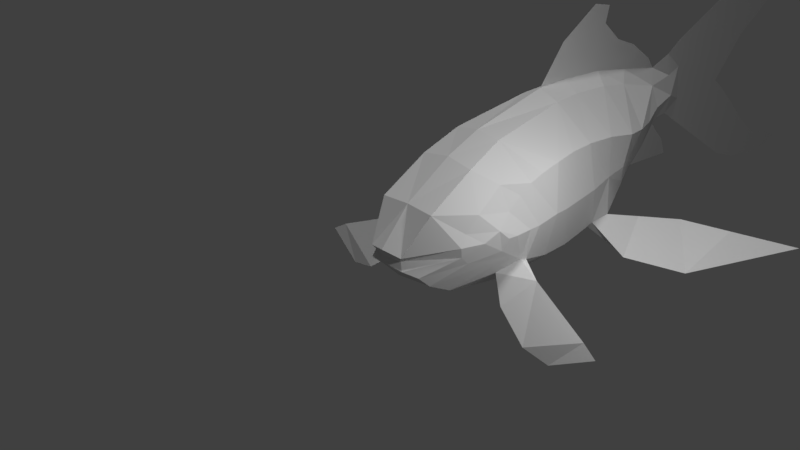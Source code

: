 # Source: goldfish.blend  (saved by Blender 2.79.0; exported with 4.5.12 LTS)
import bpy
from mathutils import Matrix  # noqa: F401  (used for matrix-valued properties, if any)

bpy.ops.wm.read_factory_settings(use_empty=True)
scene = bpy.context.scene
scene.name = 'Scene'

# ---- collections
col_collection_1 = bpy.data.collections.new('Collection 1'); scene.collection.children.link(col_collection_1)

# ---- world
world_world = bpy.data.worlds.new('World'); scene.world = world_world
world_world.color = (0.05088, 0.05088, 0.05088)
world_world.use_sun_shadow = False
world_world.sun_shadow_jitter_overblur = 0.0
world_world.cycles.sampling_method = 'MANUAL'

# ---- cameras
cam_camera = bpy.data.cameras.new('Camera')
cam_camera.clip_end = 100.0
cam_camera.lens = 35.0
cam_camera.sensor_width = 32.0
cam_camera.sensor_height = 18.0
cam_camera.ortho_scale = 7.314
cam_camera.dof.focus_distance = 0.0
cam_camera.dof.aperture_fstop = 128.0

# ---- lights
light_sun = bpy.data.lights.new('Sun', 'SUN')
light_sun.transmission_factor = 0.0
light_sun.angle = 0.1993
light_sun.energy = 1.0
light_sun.shadow_buffer_clip_start = 0.5
light_sun.shadow_soft_size = 0.1
light_sun.shadow_cascade_max_distance = 1000.0
light_lamp = bpy.data.lights.new('Lamp', 'POINT')
light_lamp.transmission_factor = 0.0
light_lamp.cutoff_distance = 30.0
light_lamp.energy = 100.0
light_lamp.shadow_buffer_clip_start = 1.001
light_lamp.shadow_soft_size = 0.1
light_lamp.shadow_maximum_resolution = 0.006
light_lamp.use_absolute_resolution = True

# ---- meshes
me_plane = bpy.data.meshes.new('Plane')
me_plane.from_pydata([(-1.161, 1.954, 0.4203), (0.9105, 2.177, 0.5911), (-1.369, 3.283, 0.3514), (0.9025, 3.46, 0.5596), (-1.363, 3.82, 0.2944), (0.7094, 3.898, 0.4876), (-1.304, 4.578, 0.2486), (0.5469, 4.464, 0.4237), (-1.177, 5.244, 0.1747), (0.2558, 5.285, 0.3075), (-0.925, 6.21, 0.1209), (-0.239, 6.271, 0.1621), (-0.9596, 6.843, 0.03514), (-0.6096, 6.885, 0.106), (0.8165, 1.563, 0.568), (-0.9204, 1.355, 0.4753), (0.6671, 0.9143, 0.5825), (-0.5063, 0.6224, 0.4882), (0.4865, 0.5696, 0.5374), (0.3348, 0.42, 0.4829), (0.04279, 0.2509, 0.3257), (0.2306, 0.2538, 0.3383), (0.1275, 0.3139, 0.2562), (-0.8165, 2.615, 0.9411), (-0.7339, 2.31, 0.9183), (0.486, 2.361, 1.029), (0.4835, 2.827, 1.024), (0.442, 3.213, 0.9977), (-0.8613, 2.963, 0.9202), (0.3832, 3.511, 0.9933), (-0.8762, 3.373, 0.9149), (0.3332, 3.823, 1.036), (-0.839, 3.89, 0.9118), (0.0301, 4.376, 0.8712), (-0.7292, 4.472, 0.9014), (-0.104, 4.668, 0.7718), (-0.6273, 5.013, 0.7348), (-0.5436, 5.588, 0.509), (-0.5733, 6.233, 0.2514), (-0.6391, 2.12, 0.8896), (0.3735, 1.907, 1.056), (-0.5103, 1.931, 0.8673), (0.3699, 1.847, 1.01), (-0.3438, 1.704, 0.8789), (0.2659, 1.687, 0.9781), (-0.1627, 1.458, 0.9408), (0.1399, 1.497, 0.9615), (-0.04223, 1.225, 0.89), (-0.07404, 2.118, 1.08), (-0.3805, 4.665, 0.8141), (-0.2978, 4.214, 0.9699), (-0.2653, 3.804, 1.006), (-0.2184, 3.364, 1.072), (-0.1534, 2.678, 1.109), (-0.1521, 2.445, 1.115), (-0.05554, 1.967, 1.051), (-0.04067, 1.718, 1.031), (-0.03877, 1.574, 1.007), (-0.4138, 1.228, 0.762), (-0.1923, 1.025, 0.7324), (-0.6869, 1.68, 0.7158), (-0.03755, 0.9061, 0.7698), (0.5458, 1.723, 0.9016), (-0.1774, 5.411, 0.5247), (0.1376, 4.697, 0.6695), (0.5484, 1.561, 0.8192), (0.5024, 3.567, 0.8585), (0.4644, 3.729, 0.8817), (0.2327, 1.045, 0.7747), (0.6218, 3.283, 0.8273), (0.1124, 0.9313, 0.7592), (0.8643, 1.629, 1.297), (0.7089, 1.683, 1.35), (0.4927, 1.712, 1.406), (0.8996, 1.386, 1.08), (1.154, 1.533, 1.75), (0.9164, 1.599, 1.905), (0.8952, 1.487, 2.371), (1.281, 1.303, 1.563), (1.036, 1.447, 2.596), (1.376, 1.337, 1.972), (1.262, 1.487, 1.938), (1.017, 1.541, 2.082), (0.774, 3.572, 1.543), (0.4039, 4.232, 1.321), (0.8597, 3.774, 1.415), (0.546, 4.142, 1.331), (0.8837, 3.985, 2.326), (0.4249, 4.638, 1.794), (0.9497, 4.163, 1.983), (0.6409, 4.477, 1.798), (0.5551, 5.277, 3.335), (0.4448, 4.841, 2.487), (0.7517, 4.939, 2.873), (0.6405, 4.745, 2.45), (-1.161, 1.954, -0.3227), (0.9105, 2.177, -0.4935), (-1.369, 3.283, -0.2538), (0.9025, 3.46, -0.5389), (-1.363, 3.82, -0.2906), (0.7094, 3.898, -0.4838), (-1.304, 4.578, -0.2486), (0.5469, 4.464, -0.4237), (-1.177, 5.244, -0.1747), (0.2558, 5.285, -0.3075), (-0.925, 6.21, -0.1209), (-0.239, 6.271, -0.1621), (-0.9596, 6.843, -0.03514), (-0.6096, 6.885, -0.106), (-1.039, 7.196, 0.0), (-0.4402, 7.304, 0.0), (-1.519, 8.334, 0.0), (0.2809, 8.525, 0.0), (-0.5694, 8.282, 0.0), (-2.017, 9.185, 0.0), (-1.622, 9.3, 0.0), (-2.276, 9.851, 0.0), (-1.955, 9.935, 0.0), (-2.315, 10.32, 0.0), (-2.104, 10.37, 0.0), (-2.298, 10.89, 0.0), (-2.201, 10.97, 0.0), (-2.207, 11.29, 0.0), (0.8512, 9.42, 0.0), (0.4575, 9.425, 0.0), (1.07, 9.907, 0.0), (0.7787, 9.919, 0.0), (1.288, 10.51, 0.0), (1.116, 10.53, 0.0), (1.326, 10.91, 0.0), (1.214, 10.89, 0.0), (1.325, 11.24, 0.0), (0.1332, 8.971, 0.0), (0.6641, 9.056, 0.0), (0.8165, 1.563, -0.4704), (-0.9204, 1.355, -0.3777), (0.6671, 0.9143, -0.4849), (-0.5063, 0.6224, -0.3906), (0.4865, 0.5696, -0.4398), (0.3348, 0.42, -0.3853), (0.04279, 0.2509, -0.2281), (0.2306, 0.2538, -0.2407), (0.1275, 0.3139, -0.1586), (-1.217, 1.94, 0.0488), (1.029, 2.036, 0.0488), (-1.507, 3.289, 0.0305), (1.069, 3.691, 0.0488), (-1.498, 3.924, 0.0), (0.8739, 4.224, 0.001021), (-1.454, 4.745, 0.0), (0.6585, 4.759, 0.0), (-1.336, 5.485, 0.0), (0.3981, 5.362, 0.0), (-1.188, 6.333, 0.0), (-0.2229, 6.504, 0.0), (-1.337, 6.799, 0.0), (-0.2436, 6.944, 0.0), (-1.523, 7.097, 0.0), (0.05462, 7.43, 0.0), (-2.022, 8.288, 0.0), (0.5731, 8.282, 0.0), (-0.4883, 8.63, 0.0), (-2.341, 9.036, 0.0), (-1.239, 9.352, 0.0), (-2.547, 9.758, 0.0), (-1.584, 9.959, 0.0), (-2.518, 10.29, 0.0), (-1.844, 10.35, 0.0), (-2.404, 10.84, 0.0), (-2.083, 10.87, 0.0), (-2.091, 11.55, 0.0), (1.13, 9.207, 0.0), (0.03766, 9.336, 0.0), (1.355, 9.84, 0.0), (0.5759, 9.969, 0.0), (1.497, 10.62, 0.0), (1.018, 10.6, 0.0), (1.498, 11.13, 0.0), (1.204, 11.22, 0.0), (1.37, 11.69, 0.0), (-0.3292, 8.862, 0.0), (0.9118, 8.832, 0.0), (0.9138, 1.505, 0.0488), (-0.9846, 1.378, 0.0488), (0.6912, 0.8549, 0.0488), (-0.5274, 0.6355, 0.0488), (0.4838, 0.484, 0.0488), (0.328, 0.3543, 0.0488), (-0.01689, 0.1734, 0.0488), (0.1807, 0.1994, 0.0488), (0.1056, 0.2271, 0.0488), (-0.8165, 2.615, -0.8435), (-0.7339, 2.31, -0.8207), (0.486, 2.361, -0.9311), (0.4835, 2.827, -0.9261), (0.442, 3.213, -0.9686), (-0.8613, 2.963, -0.8816), (0.3832, 3.511, -0.9933), (-0.8762, 3.373, -0.9149), (0.3332, 3.823, -1.036), (-0.839, 3.89, -0.9118), (0.0301, 4.376, -0.8712), (-0.7292, 4.472, -0.9014), (-0.104, 4.668, -0.7718), (-0.6273, 5.013, -0.7348), (-0.5436, 5.588, -0.509), (-0.5733, 6.233, -0.2514), (-0.6391, 2.12, -0.792), (0.3735, 1.907, -0.9582), (-0.5103, 1.931, -0.7697), (0.3699, 1.847, -0.9123), (-0.3438, 1.704, -0.7813), (0.2659, 1.687, -0.8805), (-0.1734, 1.476, -0.8369), (0.1399, 1.497, -0.8639), (-0.04223, 1.225, -0.7924), (-0.07404, 2.118, -0.9827), (-0.3805, 4.665, -0.8141), (-0.2978, 4.214, -0.9699), (-0.2653, 3.804, -1.006), (-0.2184, 3.364, -1.072), (-0.1534, 2.678, -1.039), (-0.1521, 2.445, -1.018), (-0.05554, 1.967, -0.9533), (-0.04067, 1.718, -0.9337), (-0.02804, 1.554, -0.9053), (-0.4138, 1.228, -0.6644), (-0.1923, 1.025, -0.6348), (-0.6869, 1.68, -0.6182), (-0.03755, 0.9061, -0.6722), (0.5458, 1.723, -0.804), (-0.1774, 5.411, -0.5247), (0.1376, 4.697, -0.6695), (0.5484, 1.561, -0.7216), (0.5024, 3.567, -0.8585), (0.4644, 3.729, -0.8817), (0.2327, 1.045, -0.6771), (0.6218, 3.283, -0.8177), (0.1124, 0.9313, -0.6616), (0.8643, 1.629, -1.2), (0.7089, 1.683, -1.252), (0.4927, 1.712, -1.309), (0.8996, 1.386, -0.9824), (1.154, 1.533, -1.653), (0.9164, 1.599, -1.807), (0.8952, 1.487, -2.273), (1.281, 1.303, -1.465), (1.036, 1.447, -2.498), (1.376, 1.337, -1.874), (1.262, 1.487, -1.84), (1.017, 1.541, -1.984), (-2.081, 3.797, 0.0), (-2.18, 4.819, 0.0), (-1.865, 5.217, 0.0), (-1.704, 5.669, 0.0), (-1.381, 6.175, 0.0), (-2.516, 4.516, 0.0), (-2.446, 4.881, 0.0), (0.4727, 5.99, 0.0), (-0.01159, 6.686, 0.0), (0.5473, 7.109, 0.0), (0.2334, 6.953, 0.0), (0.774, 3.572, -1.543), (0.4039, 4.232, -1.321), (0.8597, 3.774, -1.415), (0.546, 4.142, -1.331), (0.8837, 3.985, -2.326), (0.4249, 4.638, -1.794), (0.9497, 4.163, -1.983), (0.6409, 4.477, -1.798), (0.5551, 5.277, -3.335), (0.4448, 4.841, -2.487), (0.7517, 4.939, -2.873), (0.6405, 4.745, -2.45)], [], [(6, 34, 32), (59, 61, 17), (37, 10, 38), (67, 85, 86), (58, 45, 59), (1, 146, 144), (109, 13, 12), (64, 35, 63), (39, 60, 0), (4, 32, 30), (68, 46, 44), (60, 43, 58), (8, 36, 34), (2, 30, 28), (67, 33, 64), (59, 47, 61), (36, 37, 49), (40, 73, 42), (37, 63, 35), (26, 27, 69), (56, 45, 43), (44, 42, 65), (54, 39, 24), (13, 10, 12), (49, 33, 50), (51, 33, 31), (51, 29, 52), (43, 41, 55), (54, 26, 25), (2, 28, 23), (5, 146, 3), (4, 145, 147), (14, 144, 182), (7, 148, 5), (6, 147, 149), (16, 182, 184), (9, 150, 7), (15, 185, 183), (8, 149, 151), (18, 184, 186), (11, 152, 9), (25, 62, 40), (10, 151, 153), (19, 186, 187), (22, 189, 190), (13, 154, 11), (12, 153, 155), (21, 187, 189), (20, 190, 188), (110, 156, 13), (109, 155, 157), (69, 29, 66), (37, 36, 10), (23, 54, 24), (52, 29, 27), (30, 51, 52), (32, 50, 51), (34, 49, 50), (25, 48, 54), (40, 55, 48), (42, 56, 55), (46, 56, 44), (37, 35, 49), (46, 45, 57), (143, 2, 0), (20, 185, 17), (15, 58, 17), (3, 66, 5), (14, 65, 62), (7, 64, 9), (19, 70, 68), (9, 63, 11), (5, 67, 7), (38, 11, 63), (22, 61, 70), (71, 78, 75), (62, 72, 40), (65, 73, 74), (62, 74, 71), (75, 82, 76), (73, 76, 77), (73, 78, 74), (71, 76, 72), (77, 80, 78), (76, 82, 77), (75, 78, 81), (78, 80, 81), (79, 77, 82), (82, 80, 79), (86, 89, 90), (29, 85, 66), (31, 86, 84), (31, 83, 29), (87, 93, 89), (83, 89, 85), (84, 90, 88), (84, 87, 83), (93, 92, 94), (88, 94, 92), (87, 92, 91), (89, 94, 90), (47, 46, 68), (0, 183, 143), (53, 28, 52), (101, 202, 103), (227, 137, 229), (205, 206, 105), (235, 264, 234), (213, 226, 227), (96, 146, 98), (108, 109, 107), (110, 112, 113), (111, 115, 114), (114, 117, 116), (117, 118, 116), (119, 120, 118), (120, 121, 122), (123, 126, 124), (125, 128, 126), (127, 130, 128), (130, 129, 131), (112, 132, 113), (124, 133, 123), (203, 232, 231), (95, 228, 207), (99, 200, 101), (212, 214, 236), (211, 228, 226), (103, 204, 105), (97, 198, 99), (201, 235, 232), (215, 227, 229), (204, 217, 205), (241, 208, 210), (231, 205, 203), (194, 193, 96), (224, 213, 225), (233, 210, 212), (222, 207, 216), (108, 105, 206), (201, 217, 218), (219, 201, 218), (197, 219, 220), (211, 224, 223), (222, 194, 221), (112, 181, 133), (191, 196, 97), (115, 165, 117), (164, 114, 116), (146, 100, 98), (99, 145, 97), (134, 144, 96), (117, 167, 119), (166, 116, 118), (148, 102, 100), (101, 147, 99), (136, 182, 134), (119, 169, 121), (168, 118, 120), (150, 104, 102), (135, 185, 137), (122, 168, 120), (103, 149, 101), (138, 184, 136), (169, 122, 121), (152, 106, 104), (193, 208, 230), (133, 171, 123), (105, 151, 103), (139, 186, 138), (180, 113, 132), (142, 189, 141), (154, 108, 106), (123, 173, 125), (107, 153, 105), (141, 187, 139), (174, 124, 126), (140, 190, 142), (156, 110, 108), (173, 127, 125), (109, 155, 107), (176, 126, 128), (158, 112, 110), (175, 129, 127), (111, 157, 109), (130, 176, 128), (177, 131, 129), (131, 178, 130), (113, 163, 115), (172, 132, 124), (114, 159, 111), (197, 237, 234), (205, 105, 204), (222, 191, 192), (195, 197, 220), (198, 219, 200), (200, 218, 202), (202, 217, 204), (193, 216, 208), (208, 223, 210), (210, 224, 212), (224, 214, 212), (205, 217, 203), (214, 213, 215), (97, 143, 95), (185, 140, 137), (226, 135, 137), (234, 98, 100), (134, 233, 136), (232, 102, 104), (139, 238, 141), (231, 104, 106), (235, 100, 102), (106, 206, 231), (229, 140, 142), (239, 246, 242), (240, 230, 208), (233, 241, 210), (230, 242, 233), (250, 243, 244), (241, 244, 240), (246, 241, 242), (244, 239, 240), (248, 245, 246), (244, 245, 250), (243, 249, 246), (246, 249, 248), (247, 250, 245), (248, 250, 247), (149, 252, 147), (151, 253, 149), (147, 251, 145), (255, 151, 153), (252, 256, 251), (258, 154, 152), (260, 259, 258), (265, 268, 264), (264, 197, 234), (199, 265, 235), (262, 199, 197), (272, 266, 268), (268, 262, 264), (263, 269, 265), (266, 263, 262), (271, 272, 273), (267, 273, 269), (266, 271, 267), (273, 268, 269), (236, 214, 215), (95, 183, 135), (220, 196, 221), (6, 8, 34), (20, 17, 61), (17, 58, 59), (67, 66, 85), (58, 43, 45), (1, 3, 146), (109, 110, 13), (64, 33, 35), (0, 24, 39), (39, 41, 60), (60, 15, 0), (4, 6, 32), (44, 18, 68), (18, 19, 68), (60, 41, 43), (8, 10, 36), (2, 4, 30), (67, 31, 33), (59, 45, 47), (40, 72, 73), (37, 38, 63), (69, 3, 26), (3, 1, 26), (1, 25, 26), (56, 57, 45), (65, 16, 44), (16, 18, 44), (54, 48, 39), (13, 38, 10), (49, 35, 33), (51, 50, 33), (51, 31, 29), (39, 48, 41), (48, 55, 41), (55, 56, 43), (54, 53, 26), (24, 0, 23), (0, 2, 23), (5, 148, 146), (4, 2, 145), (14, 1, 144), (7, 150, 148), (6, 4, 147), (16, 14, 182), (9, 152, 150), (15, 17, 185), (8, 6, 149), (18, 16, 184), (11, 154, 152), (25, 1, 62), (1, 14, 62), (10, 8, 151), (19, 18, 186), (22, 21, 189), (13, 156, 154), (12, 10, 153), (21, 19, 187), (20, 22, 190), (110, 158, 156), (109, 12, 155), (69, 27, 29), (23, 53, 54), (26, 53, 27), (53, 52, 27), (30, 32, 51), (32, 34, 50), (34, 36, 49), (25, 40, 48), (40, 42, 55), (42, 44, 56), (46, 57, 56), (46, 47, 45), (143, 145, 2), (20, 188, 185), (15, 60, 58), (3, 69, 66), (14, 16, 65), (7, 67, 64), (19, 21, 70), (9, 64, 63), (5, 66, 67), (38, 13, 11), (70, 21, 22), (22, 20, 61), (71, 74, 78), (62, 71, 72), (65, 42, 73), (62, 65, 74), (75, 81, 82), (73, 72, 76), (73, 77, 78), (71, 75, 76), (77, 79, 80), (82, 81, 80), (86, 85, 89), (29, 83, 85), (31, 67, 86), (31, 84, 83), (87, 91, 93), (83, 87, 89), (84, 86, 90), (84, 88, 87), (93, 91, 92), (88, 90, 94), (87, 88, 92), (89, 93, 94), (68, 70, 47), (70, 61, 47), (0, 15, 183), (23, 28, 53), (28, 30, 52), (101, 200, 202), (226, 137, 227), (137, 140, 229), (235, 265, 264), (213, 211, 226), (96, 144, 146), (108, 110, 109), (111, 109, 113), (109, 110, 113), (111, 113, 115), (114, 115, 117), (117, 119, 118), (119, 121, 120), (123, 125, 126), (125, 127, 128), (127, 129, 130), (112, 133, 132), (124, 132, 133), (203, 201, 232), (207, 192, 95), (95, 135, 228), (228, 209, 207), (99, 198, 200), (139, 138, 236), (138, 212, 236), (211, 209, 228), (103, 202, 204), (97, 196, 198), (201, 199, 235), (215, 213, 227), (241, 240, 208), (231, 206, 205), (96, 98, 194), (98, 237, 194), (237, 195, 194), (224, 211, 213), (138, 136, 212), (136, 233, 212), (222, 192, 207), (108, 107, 105), (201, 203, 217), (219, 199, 201), (197, 199, 219), (223, 216, 209), (216, 207, 209), (209, 211, 223), (222, 193, 194), (112, 160, 181), (97, 95, 191), (95, 192, 191), (115, 163, 165), (164, 162, 114), (146, 148, 100), (99, 147, 145), (134, 182, 144), (117, 165, 167), (166, 164, 116), (148, 150, 102), (101, 149, 147), (136, 184, 182), (119, 167, 169), (168, 166, 118), (150, 152, 104), (135, 183, 185), (122, 170, 168), (103, 151, 149), (138, 186, 184), (169, 170, 122), (152, 154, 106), (134, 96, 230), (96, 193, 230), (133, 181, 171), (105, 153, 151), (139, 187, 186), (180, 161, 113), (142, 190, 189), (154, 156, 108), (123, 171, 173), (107, 155, 153), (141, 189, 187), (174, 172, 124), (140, 188, 190), (173, 175, 127), (176, 174, 126), (158, 160, 112), (175, 177, 129), (111, 159, 157), (130, 178, 176), (177, 179, 131), (131, 179, 178), (113, 161, 163), (172, 180, 132), (114, 162, 159), (197, 195, 237), (222, 221, 191), (220, 221, 195), (221, 194, 195), (198, 220, 219), (200, 219, 218), (202, 218, 217), (193, 222, 216), (208, 216, 223), (210, 223, 224), (224, 225, 214), (214, 225, 213), (97, 145, 143), (185, 188, 140), (226, 228, 135), (234, 237, 98), (134, 230, 233), (232, 235, 102), (139, 236, 238), (231, 232, 104), (235, 234, 100), (106, 108, 206), (142, 141, 238), (238, 229, 142), (239, 243, 246), (240, 239, 230), (233, 242, 241), (230, 239, 242), (250, 249, 243), (241, 245, 244), (246, 245, 241), (244, 243, 239), (248, 247, 245), (248, 249, 250), (149, 253, 252), (151, 254, 253), (147, 252, 251), (255, 254, 151), (252, 257, 256), (258, 259, 154), (260, 261, 259), (265, 269, 268), (264, 262, 197), (199, 263, 265), (262, 263, 199), (272, 270, 266), (268, 266, 262), (263, 267, 269), (266, 267, 263), (271, 270, 272), (267, 271, 273), (266, 270, 271), (273, 272, 268), (229, 238, 215), (238, 236, 215), (95, 143, 183), (198, 196, 220), (196, 191, 221)])
me_plane.use_remesh_preserve_volume = False
me_plane.use_remesh_preserve_attributes = False
me_plane.use_mirror_vertex_groups = False
me_plane.update()

# ---- objects
ob_sun = bpy.data.objects.new('Sun', light_sun)
ob_plane = bpy.data.objects.new('Plane', me_plane)
ob_lamp = bpy.data.objects.new('Lamp', light_lamp)
ob_camera = bpy.data.objects.new('Camera', cam_camera)

# ---- transforms, parenting, visibility, modifiers, constraints
ob_sun.location = (5.47, 6.046, 2.415)
ob_sun.lineart.crease_threshold = 0.0
ob_plane.location = (0.0, 0.0, 0.0)
ob_plane.rotation_euler = (-0.0, 1.571, 0.0)
ob_plane.lineart.crease_threshold = 0.0
ob_lamp.location = (2.818, 1.404, 1.582)
ob_lamp.rotation_euler = (0.6503, 0.05522, 1.866)
ob_lamp.lock_rotations_4d = False
ob_lamp.empty_display_type = 'ARROWS'
ob_lamp.color = (0.0, 0.0, 0.0, 0.0)
ob_lamp.lineart.crease_threshold = 0.0
ob_camera.location = (7.481, -6.508, 5.344)
ob_camera.rotation_euler = (1.109, 0.0, 0.8149)
ob_camera.lock_rotations_4d = False
ob_camera.empty_display_type = 'ARROWS'
ob_camera.color = (0.0, 0.0, 0.0, 0.0)
ob_camera.hide_viewport = True
ob_camera.display_type = 'WIRE'
ob_camera.lineart.crease_threshold = 0.0

# ---- collection membership
col_collection_1.objects.link(ob_sun)
col_collection_1.objects.link(ob_plane)
col_collection_1.objects.link(ob_lamp)
col_collection_1.objects.link(ob_camera)

# ---- scene / render settings (as saved in the file)
scene.camera = ob_camera
scene.frame_start = 1; scene.frame_end = 250; scene.frame_set(1)
scene.render.engine = 'BLENDER_EEVEE_NEXT'
scene.render.resolution_percentage = 50
scene.render.dither_intensity = 0.0
scene.cycles.use_denoising = False
scene.cycles.samples = 128
scene.cycles.sampling_pattern = 'TABULATED_SOBOL'
scene.cycles.use_adaptive_sampling = False
scene.cycles.use_light_tree = False
scene.cycles.blur_glossy = 0.0
scene.cycles.sample_clamp_indirect = 0.0
scene.view_settings.view_transform = 'Standard'
bpy.context.view_layer.update()
